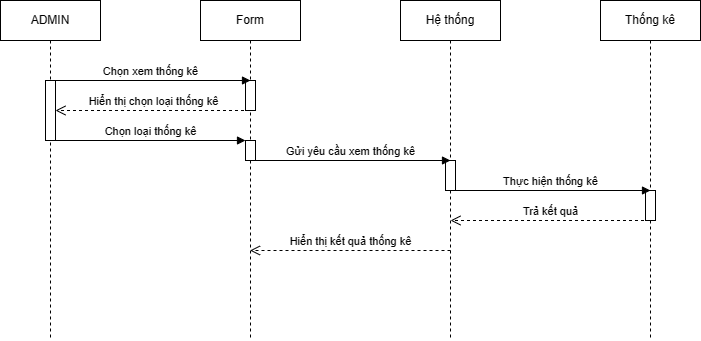

The diagram above was exported from draw.io. Its source (the exported page's mxGraphModel, read from the mxfile embedded in the PNG):
<mxGraphModel dx="1112" dy="465" grid="1" gridSize="10" guides="1" tooltips="1" connect="1" arrows="1" fold="1" page="1" pageScale="1" pageWidth="850" pageHeight="1100" math="0" shadow="0">
  <root>
    <mxCell id="0" />
    <mxCell id="1" parent="0" />
    <mxCell id="BBWcsYoWvdRTdr-FFXiB-2" value="ADMIN" style="shape=umlLifeline;perimeter=lifelinePerimeter;whiteSpace=wrap;html=1;container=1;dropTarget=0;collapsible=0;recursiveResize=0;outlineConnect=0;portConstraint=eastwest;newEdgeStyle={&quot;curved&quot;:0,&quot;rounded&quot;:0};" parent="1" vertex="1">
      <mxGeometry x="40" y="60" width="100" height="340" as="geometry" />
    </mxCell>
    <mxCell id="BBWcsYoWvdRTdr-FFXiB-3" value="" style="html=1;points=[[0,0,0,0,5],[0,1,0,0,-5],[1,0,0,0,5],[1,1,0,0,-5]];perimeter=orthogonalPerimeter;outlineConnect=0;targetShapes=umlLifeline;portConstraint=eastwest;newEdgeStyle={&quot;curved&quot;:0,&quot;rounded&quot;:0};" parent="BBWcsYoWvdRTdr-FFXiB-2" vertex="1">
      <mxGeometry x="45" y="80" width="10" height="60" as="geometry" />
    </mxCell>
    <mxCell id="BBWcsYoWvdRTdr-FFXiB-5" value="Form" style="shape=umlLifeline;perimeter=lifelinePerimeter;whiteSpace=wrap;html=1;container=1;dropTarget=0;collapsible=0;recursiveResize=0;outlineConnect=0;portConstraint=eastwest;newEdgeStyle={&quot;curved&quot;:0,&quot;rounded&quot;:0};" parent="1" vertex="1">
      <mxGeometry x="240" y="60" width="100" height="340" as="geometry" />
    </mxCell>
    <mxCell id="BBWcsYoWvdRTdr-FFXiB-6" value="" style="html=1;points=[[0,0,0,0,5],[0,1,0,0,-5],[1,0,0,0,5],[1,1,0,0,-5]];perimeter=orthogonalPerimeter;outlineConnect=0;targetShapes=umlLifeline;portConstraint=eastwest;newEdgeStyle={&quot;curved&quot;:0,&quot;rounded&quot;:0};" parent="BBWcsYoWvdRTdr-FFXiB-5" vertex="1">
      <mxGeometry x="45" y="80" width="10" height="30" as="geometry" />
    </mxCell>
    <mxCell id="BBWcsYoWvdRTdr-FFXiB-7" value="" style="html=1;points=[[0,0,0,0,5],[0,1,0,0,-5],[1,0,0,0,5],[1,1,0,0,-5]];perimeter=orthogonalPerimeter;outlineConnect=0;targetShapes=umlLifeline;portConstraint=eastwest;newEdgeStyle={&quot;curved&quot;:0,&quot;rounded&quot;:0};" parent="BBWcsYoWvdRTdr-FFXiB-5" vertex="1">
      <mxGeometry x="45" y="140" width="10" height="20" as="geometry" />
    </mxCell>
    <mxCell id="BBWcsYoWvdRTdr-FFXiB-9" value="Hệ thống" style="shape=umlLifeline;perimeter=lifelinePerimeter;whiteSpace=wrap;html=1;container=1;dropTarget=0;collapsible=0;recursiveResize=0;outlineConnect=0;portConstraint=eastwest;newEdgeStyle={&quot;curved&quot;:0,&quot;rounded&quot;:0};" parent="1" vertex="1">
      <mxGeometry x="440" y="60" width="100" height="340" as="geometry" />
    </mxCell>
    <mxCell id="BBWcsYoWvdRTdr-FFXiB-10" value="" style="html=1;points=[[0,0,0,0,5],[0,1,0,0,-5],[1,0,0,0,5],[1,1,0,0,-5]];perimeter=orthogonalPerimeter;outlineConnect=0;targetShapes=umlLifeline;portConstraint=eastwest;newEdgeStyle={&quot;curved&quot;:0,&quot;rounded&quot;:0};" parent="BBWcsYoWvdRTdr-FFXiB-9" vertex="1">
      <mxGeometry x="45" y="160" width="10" height="30" as="geometry" />
    </mxCell>
    <mxCell id="BBWcsYoWvdRTdr-FFXiB-15" value="Hiển thị chọn loại thống kê" style="html=1;verticalAlign=bottom;endArrow=open;dashed=1;endSize=8;curved=0;rounded=0;" parent="1" edge="1">
      <mxGeometry relative="1" as="geometry">
        <mxPoint x="289.5" y="170" as="sourcePoint" />
        <mxPoint x="95" y="170" as="targetPoint" />
        <Array as="points" />
      </mxGeometry>
    </mxCell>
    <mxCell id="BBWcsYoWvdRTdr-FFXiB-16" value="Chọn loại thống kê" style="html=1;verticalAlign=bottom;endArrow=block;curved=0;rounded=0;" parent="1" source="BBWcsYoWvdRTdr-FFXiB-3" target="BBWcsYoWvdRTdr-FFXiB-7" edge="1">
      <mxGeometry width="80" relative="1" as="geometry">
        <mxPoint x="120" y="220" as="sourcePoint" />
        <mxPoint x="350" y="220" as="targetPoint" />
      </mxGeometry>
    </mxCell>
    <mxCell id="BBWcsYoWvdRTdr-FFXiB-17" value="Chọn xem thống kê" style="html=1;verticalAlign=bottom;endArrow=block;curved=0;rounded=0;" parent="1" edge="1">
      <mxGeometry width="80" relative="1" as="geometry">
        <mxPoint x="90" y="140" as="sourcePoint" />
        <mxPoint x="290" y="140" as="targetPoint" />
      </mxGeometry>
    </mxCell>
    <mxCell id="BBWcsYoWvdRTdr-FFXiB-18" value="Gửi yêu cầu xem thống kê" style="html=1;verticalAlign=bottom;endArrow=block;curved=0;rounded=0;" parent="1" edge="1">
      <mxGeometry width="80" relative="1" as="geometry">
        <mxPoint x="290" y="220" as="sourcePoint" />
        <mxPoint x="490" y="220" as="targetPoint" />
      </mxGeometry>
    </mxCell>
    <mxCell id="BBWcsYoWvdRTdr-FFXiB-19" value="Trả kết quả" style="html=1;verticalAlign=bottom;endArrow=open;dashed=1;endSize=8;curved=0;rounded=0;" parent="1" edge="1">
      <mxGeometry relative="1" as="geometry">
        <mxPoint x="689.5" y="280" as="sourcePoint" />
        <mxPoint x="490" y="280" as="targetPoint" />
        <Array as="points">
          <mxPoint x="565" y="280" />
        </Array>
      </mxGeometry>
    </mxCell>
    <mxCell id="BBWcsYoWvdRTdr-FFXiB-20" value="Thống kê" style="shape=umlLifeline;perimeter=lifelinePerimeter;whiteSpace=wrap;html=1;container=1;dropTarget=0;collapsible=0;recursiveResize=0;outlineConnect=0;portConstraint=eastwest;newEdgeStyle={&quot;curved&quot;:0,&quot;rounded&quot;:0};" parent="1" vertex="1">
      <mxGeometry x="640" y="60" width="100" height="340" as="geometry" />
    </mxCell>
    <mxCell id="BBWcsYoWvdRTdr-FFXiB-21" value="" style="html=1;points=[[0,0,0,0,5],[0,1,0,0,-5],[1,0,0,0,5],[1,1,0,0,-5]];perimeter=orthogonalPerimeter;outlineConnect=0;targetShapes=umlLifeline;portConstraint=eastwest;newEdgeStyle={&quot;curved&quot;:0,&quot;rounded&quot;:0};" parent="BBWcsYoWvdRTdr-FFXiB-20" vertex="1">
      <mxGeometry x="45" y="190" width="10" height="30" as="geometry" />
    </mxCell>
    <mxCell id="BBWcsYoWvdRTdr-FFXiB-24" value="Hiển thị kết quả thống kê" style="html=1;verticalAlign=bottom;endArrow=open;dashed=1;endSize=8;curved=0;rounded=0;" parent="1" target="BBWcsYoWvdRTdr-FFXiB-5" edge="1">
      <mxGeometry relative="1" as="geometry">
        <mxPoint x="490" y="310" as="sourcePoint" />
        <mxPoint x="310" y="310" as="targetPoint" />
        <Array as="points">
          <mxPoint x="385" y="310" />
        </Array>
      </mxGeometry>
    </mxCell>
    <mxCell id="BBWcsYoWvdRTdr-FFXiB-25" value="Thực hiện thống kê" style="html=1;verticalAlign=bottom;endArrow=block;curved=0;rounded=0;" parent="1" edge="1">
      <mxGeometry width="80" relative="1" as="geometry">
        <mxPoint x="490" y="250" as="sourcePoint" />
        <mxPoint x="690" y="250" as="targetPoint" />
      </mxGeometry>
    </mxCell>
  </root>
</mxGraphModel>